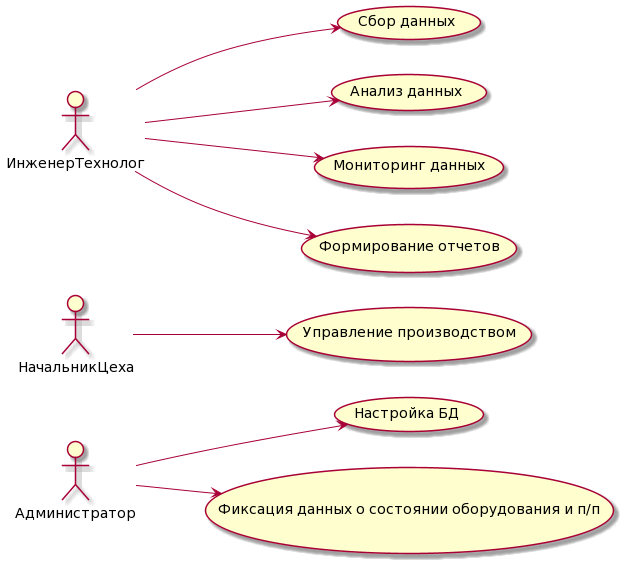

The diagram above was rendered by PlantUML. Its source (embedded in the PNG):
@startuml
left to right direction
Администратор --> (Настройка БД)
Администратор --> (Фиксация данных о состоянии оборудования и п/п)
НачальникЦеха --> (Управление производством)
ИнженерТехнолог --> (Сбор данных)
ИнженерТехнолог --> (Анализ данных)
ИнженерТехнолог --> (Мониторинг данных)
ИнженерТехнолог --> (Формирование отчетов)
@enduml